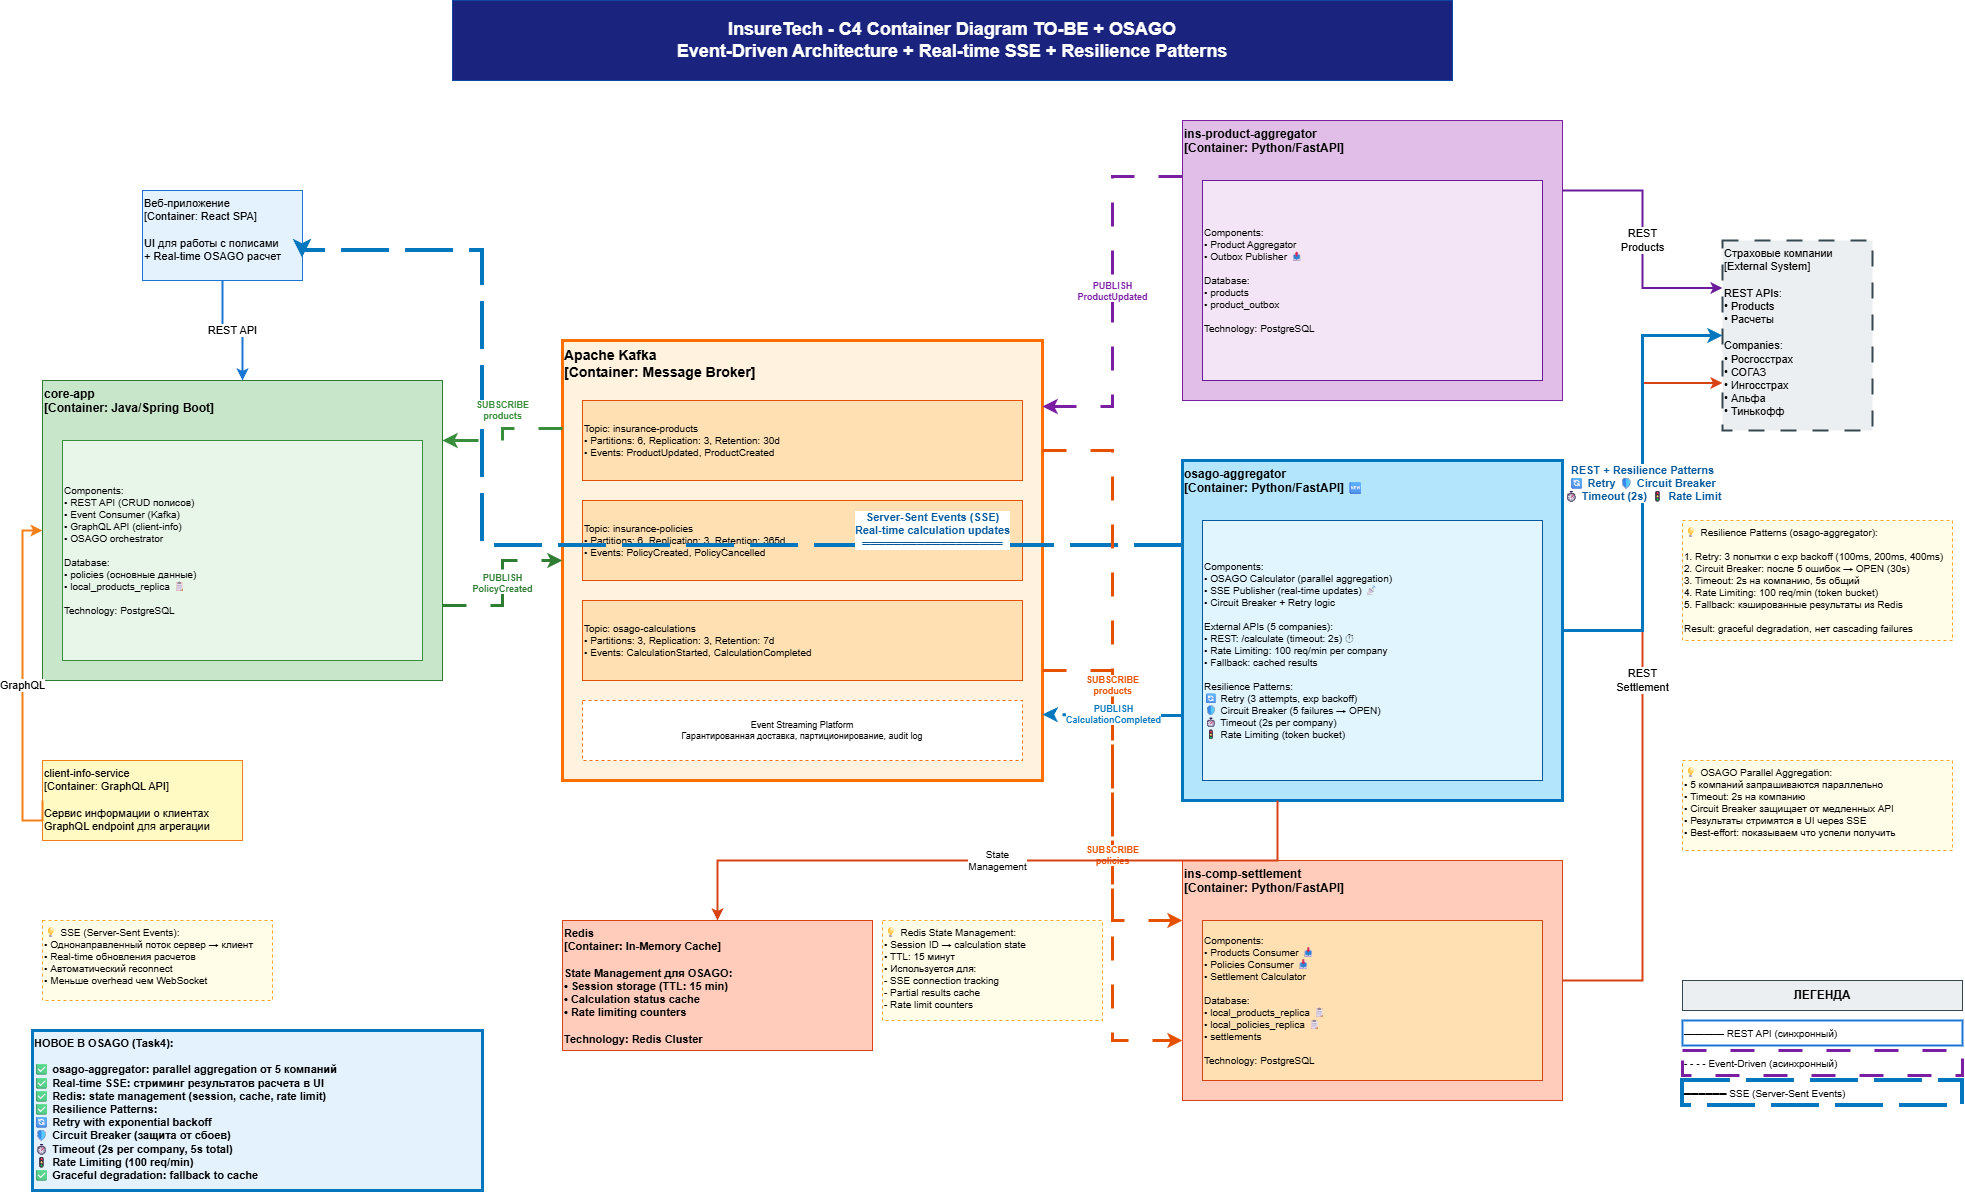

The diagram above was exported from draw.io. Its source (the exported page's mxGraphModel, read from the mxfile embedded in the PNG):
<mxGraphModel dx="3565" dy="1858" grid="1" gridSize="10" guides="1" tooltips="1" connect="1" arrows="1" fold="1" page="1" pageScale="1" pageWidth="2000" pageHeight="1400" math="0" shadow="0">
  <root>
    <mxCell id="0" />
    <mxCell id="1" parent="0" />
    <mxCell id="title" parent="1" style="rounded=0;whiteSpace=wrap;html=1;fillColor=#1A237E;strokeColor=#0D47A1;fontSize=18;fontStyle=1;fontColor=#FFFFFF" value="InsureTech - C4 Container Diagram TO-BE + OSAGO&#10;Event-Driven Architecture + Real-time SSE + Resilience Patterns" vertex="1">
      <mxGeometry height="80" width="1000" x="460" y="20" as="geometry" />
    </mxCell>
    <mxCell id="webapp" parent="1" style="rounded=0;whiteSpace=wrap;html=1;fillColor=#E3F2FD;strokeColor=#1976D2;fontSize=11;align=left;verticalAlign=top" value="Веб-приложение&#10;[Container: React SPA]&#10;&#10;UI для работы с полисами&#10;+ Real-time OSAGO расчет" vertex="1">
      <mxGeometry height="90" width="160" x="150" y="210" as="geometry" />
    </mxCell>
    <mxCell id="coreapp" parent="1" style="rounded=0;whiteSpace=wrap;html=1;fillColor=#C8E6C9;strokeColor=#2E7D32;fontSize=12;fontStyle=1;align=left;verticalAlign=top" value="core-app&#10;[Container: Java/Spring Boot]" vertex="1">
      <mxGeometry height="300" width="400" x="50" y="400" as="geometry" />
    </mxCell>
    <mxCell id="coreapp-comp" parent="1" style="rounded=0;whiteSpace=wrap;html=1;fillColor=#E8F5E9;strokeColor=#388E3C;fontSize=10;align=left" value="Components:&#10;• REST API (CRUD полисов)&#10;• Event Consumer (Kafka)&#10;• GraphQL API (client-info)&#10;• OSAGO orchestrator&#10;&#10;Database:&#10;• policies (основные данные)&#10;• local_products_replica 📋&#10;&#10;Technology: PostgreSQL" vertex="1">
      <mxGeometry height="220" width="360" x="70" y="460" as="geometry" />
    </mxCell>
    <mxCell id="clientinfo" parent="1" style="rounded=0;whiteSpace=wrap;html=1;fillColor=#FFF9C4;strokeColor=#F57F17;fontSize=11;align=left;verticalAlign=top" value="client-info-service&#10;[Container: GraphQL API]&#10;&#10;Сервис информации о клиентах&#10;GraphQL endpoint для агрегации" vertex="1">
      <mxGeometry height="80" width="200" x="50" y="780" as="geometry" />
    </mxCell>
    <mxCell id="kafka" parent="1" style="rounded=0;whiteSpace=wrap;html=1;fillColor=#FFF3E0;strokeColor=#FF6F00;fontSize=14;fontStyle=1;align=left;verticalAlign=top;strokeWidth=3" value="Apache Kafka&#10;[Container: Message Broker]" vertex="1">
      <mxGeometry height="440" width="480" x="570" y="360" as="geometry" />
    </mxCell>
    <mxCell id="topic1" parent="1" style="rounded=0;whiteSpace=wrap;html=1;fillColor=#FFE0B2;strokeColor=#E65100;fontSize=10;align=left" value="Topic: insurance-products&#10;• Partitions: 6, Replication: 3, Retention: 30d&#10;• Events: ProductUpdated, ProductCreated" vertex="1">
      <mxGeometry height="80" width="440" x="590" y="420" as="geometry" />
    </mxCell>
    <mxCell id="topic2" parent="1" style="rounded=0;whiteSpace=wrap;html=1;fillColor=#FFE0B2;strokeColor=#E65100;fontSize=10;align=left" value="Topic: insurance-policies&#10;• Partitions: 6, Replication: 3, Retention: 365d&#10;• Events: PolicyCreated, PolicyCancelled" vertex="1">
      <mxGeometry height="80" width="440" x="590" y="520" as="geometry" />
    </mxCell>
    <mxCell id="topic3" parent="1" style="rounded=0;whiteSpace=wrap;html=1;fillColor=#FFE0B2;strokeColor=#E65100;fontSize=10;align=left" value="Topic: osago-calculations&#10;• Partitions: 3, Replication: 3, Retention: 7d&#10;• Events: CalculationStarted, CalculationCompleted" vertex="1">
      <mxGeometry height="80" width="440" x="590" y="620" as="geometry" />
    </mxCell>
    <mxCell id="kafka-info" parent="1" style="rounded=0;whiteSpace=wrap;html=1;fillColor=#FFFFFF;strokeColor=#FF6F00;fontSize=9;align=center;dashed=1" value="Event Streaming Platform&#10;Гарантированная доставка, партиционирование, audit log" vertex="1">
      <mxGeometry height="60" width="440" x="590" y="720" as="geometry" />
    </mxCell>
    <mxCell id="redis" parent="1" style="rounded=0;whiteSpace=wrap;html=1;fillColor=#FFCCBC;strokeColor=#D84315;fontSize=11;align=left;verticalAlign=top;fontStyle=1" value="Redis&#10;[Container: In-Memory Cache]&#10;&#10;State Management для OSAGO:&#10;• Session storage (TTL: 15 min)&#10;• Calculation status cache&#10;• Rate limiting counters&#10;&#10;Technology: Redis Cluster" vertex="1">
      <mxGeometry height="130" width="310" x="570" y="940" as="geometry" />
    </mxCell>
    <mxCell id="aggregator" parent="1" style="rounded=0;whiteSpace=wrap;html=1;fillColor=#E1BEE7;strokeColor=#7B1FA2;fontSize=12;fontStyle=1;align=left;verticalAlign=top" value="ins-product-aggregator&#10;[Container: Python/FastAPI]" vertex="1">
      <mxGeometry height="280" width="380" x="1190" y="140" as="geometry" />
    </mxCell>
    <mxCell id="aggregator-comp" parent="1" style="rounded=0;whiteSpace=wrap;html=1;fillColor=#F3E5F5;strokeColor=#6A1B9A;fontSize=10;align=left" value="Components:&#10;• Product Aggregator&#10;• Outbox Publisher 📤&#10;&#10;Database:&#10;• products&#10;• product_outbox&#10;&#10;Technology: PostgreSQL" vertex="1">
      <mxGeometry height="200" width="340" x="1210" y="200" as="geometry" />
    </mxCell>
    <mxCell id="osago" parent="1" style="rounded=0;whiteSpace=wrap;html=1;fillColor=#B3E5FC;strokeColor=#0277BD;fontSize=12;fontStyle=1;align=left;verticalAlign=top;strokeWidth=3" value="osago-aggregator&#10;[Container: Python/FastAPI] 🆕" vertex="1">
      <mxGeometry height="340" width="380" x="1190" y="480" as="geometry" />
    </mxCell>
    <mxCell id="osago-comp" parent="1" style="rounded=0;whiteSpace=wrap;html=1;fillColor=#E1F5FE;strokeColor=#01579B;fontSize=10;align=left" value="Components:&#10;• OSAGO Calculator (parallel aggregation)&#10;• SSE Publisher (real-time updates) 📡&#10;• Circuit Breaker + Retry logic&#10;&#10;External APIs (5 companies):&#10;• REST: /calculate (timeout: 2s) ⏱&#10;• Rate Limiting: 100 req/min per company&#10;• Fallback: cached results&#10;&#10;Resilience Patterns:&#10;🔄 Retry (3 attempts, exp backoff)&#10;🛡 Circuit Breaker (5 failures → OPEN)&#10;⏱ Timeout (2s per company)&#10;🚦 Rate Limiting (token bucket)" vertex="1">
      <mxGeometry height="260" width="340" x="1210" y="540" as="geometry" />
    </mxCell>
    <mxCell id="settlement" parent="1" style="rounded=0;whiteSpace=wrap;html=1;fillColor=#FFCCBC;strokeColor=#D84315;fontSize=12;fontStyle=1;align=left;verticalAlign=top" value="ins-comp-settlement&#10;[Container: Python/FastAPI]" vertex="1">
      <mxGeometry height="240" width="380" x="1190" y="880" as="geometry" />
    </mxCell>
    <mxCell id="settlement-comp" parent="1" style="rounded=0;whiteSpace=wrap;html=1;fillColor=#FFE0B2;strokeColor=#D84315;fontSize=10;align=left" value="Components:&#10;• Products Consumer 📥&#10;• Policies Consumer 📥&#10;• Settlement Calculator&#10;&#10;Database:&#10;• local_products_replica 📋&#10;• local_policies_replica 📋&#10;• settlements&#10;&#10;Technology: PostgreSQL" vertex="1">
      <mxGeometry height="160" width="340" x="1210" y="940" as="geometry" />
    </mxCell>
    <mxCell id="companies" parent="1" style="rounded=0;whiteSpace=wrap;html=1;fillColor=#ECEFF1;strokeColor=#37474F;fontSize=11;align=left;verticalAlign=top;strokeWidth=2;dashed=1;dashPattern=8 8" value="Страховые компании&#10;[External System]&#10;&#10;REST APIs:&#10;• Products&#10;• Расчеты&#10;&#10;Companies:&#10;• Росгосстрах&#10;• СОГАЗ&#10;• Ингосстрах&#10;• Альфа&#10;• Тинькофф" vertex="1">
      <mxGeometry height="190" width="150" x="1730" y="260" as="geometry" />
    </mxCell>
    <mxCell id="rest1" edge="1" parent="1" source="webapp" style="edgeStyle=orthogonalEdgeStyle;rounded=0;orthogonalLoop=1;jettySize=auto;html=1;exitX=0.5;exitY=1;exitDx=0;exitDy=0;entryX=0.5;entryY=0;entryDx=0;entryDy=0;strokeWidth=2;strokeColor=#1976D2" target="coreapp" value="REST API">
      <mxGeometry relative="1" as="geometry" />
    </mxCell>
    <mxCell id="rest2" edge="1" parent="1" source="clientinfo" style="edgeStyle=orthogonalEdgeStyle;rounded=0;orthogonalLoop=1;jettySize=auto;html=1;exitX=0;exitY=0.5;exitDx=0;exitDy=0;entryX=0;entryY=0.5;entryDx=0;entryDy=0;strokeWidth=2;strokeColor=#F57F17" target="coreapp" value="GraphQL">
      <mxGeometry relative="1" as="geometry">
        <Array as="points">
          <mxPoint x="30" y="840" />
          <mxPoint x="30" y="550" />
        </Array>
      </mxGeometry>
    </mxCell>
    <mxCell id="rest3" edge="1" parent="1" source="aggregator" style="edgeStyle=orthogonalEdgeStyle;rounded=0;orthogonalLoop=1;jettySize=auto;html=1;exitX=1;exitY=0.25;exitDx=0;exitDy=0;entryX=0;entryY=0.25;entryDx=0;entryDy=0;strokeWidth=2;strokeColor=#6A1B9A" target="companies" value="REST&#10;Products">
      <mxGeometry relative="1" as="geometry" />
    </mxCell>
    <mxCell id="rest4" edge="1" parent="1" source="settlement" style="edgeStyle=orthogonalEdgeStyle;rounded=0;orthogonalLoop=1;jettySize=auto;html=1;exitX=1;exitY=0.5;exitDx=0;exitDy=0;entryX=0;entryY=0.75;entryDx=0;entryDy=0;strokeWidth=2;strokeColor=#D84315" target="companies" value="REST&#10;Settlement">
      <mxGeometry relative="1" as="geometry" />
    </mxCell>
    <mxCell id="rest5" edge="1" parent="1" source="osago" style="edgeStyle=orthogonalEdgeStyle;rounded=0;orthogonalLoop=1;jettySize=auto;html=1;exitX=1;exitY=0.5;exitDx=0;exitDy=0;entryX=0;entryY=0.5;entryDx=0;entryDy=0;strokeWidth=3;strokeColor=#0277BD;fontColor=#01579B;fontStyle=1" target="companies" value="REST + Resilience Patterns&#10;🔄 Retry  🛡 Circuit Breaker&#10;⏱ Timeout (2s)  🚦 Rate Limit">
      <mxGeometry relative="1" as="geometry" />
    </mxCell>
    <mxCell id="sse1" edge="1" parent="1" source="osago" style="edgeStyle=orthogonalEdgeStyle;rounded=0;orthogonalLoop=1;jettySize=auto;html=1;exitX=0;exitY=0.25;exitDx=0;exitDy=0;entryX=1;entryY=0.75;entryDx=0;entryDy=0;strokeWidth=4;strokeColor=#0277BD;dashed=1;dashPattern=12 4;fontColor=#01579B;fontStyle=1;fontSize=11" target="webapp" value="Server-Sent Events (SSE)&#10;Real-time calculation updates&#10;══════════════════">
      <mxGeometry relative="1" x="-0.5772" y="-15" as="geometry">
        <mxPoint as="offset" />
        <Array as="points">
          <mxPoint x="490" y="565" />
          <mxPoint x="490" y="270" />
        </Array>
      </mxGeometry>
    </mxCell>
    <mxCell id="event1" edge="1" parent="1" source="aggregator" style="edgeStyle=orthogonalEdgeStyle;rounded=0;orthogonalLoop=1;jettySize=auto;html=1;exitX=0;exitY=0.2;exitDx=0;exitDy=0;entryX=1;entryY=0.15;entryDx=0;entryDy=0;strokeWidth=3;strokeColor=#7B1FA2;dashed=1;dashPattern=8 8;fontSize=9;fontStyle=1;fontColor=#7B1FA2" target="kafka" value="PUBLISH&#10;ProductUpdated">
      <mxGeometry relative="1" as="geometry" />
    </mxCell>
    <mxCell id="event2" edge="1" parent="1" source="kafka" style="edgeStyle=orthogonalEdgeStyle;rounded=0;orthogonalLoop=1;jettySize=auto;html=1;exitX=0;exitY=0.2;exitDx=0;exitDy=0;entryX=1;entryY=0.2;entryDx=0;entryDy=0;strokeWidth=3;strokeColor=#388E3C;dashed=1;dashPattern=8 8;fontSize=9;fontStyle=1;fontColor=#388E3C" target="coreapp" value="SUBSCRIBE&#10;products">
      <mxGeometry relative="1" x="-0.0909" y="-18" as="geometry">
        <mxPoint x="18" y="-18" as="offset" />
      </mxGeometry>
    </mxCell>
    <mxCell id="event3" edge="1" parent="1" source="coreapp" style="edgeStyle=orthogonalEdgeStyle;rounded=0;orthogonalLoop=1;jettySize=auto;html=1;exitX=1;exitY=0.75;exitDx=0;exitDy=0;entryX=0;entryY=0.5;entryDx=0;entryDy=0;strokeWidth=3;strokeColor=#2E7D32;dashed=1;dashPattern=8 8;fontSize=9;fontStyle=1;fontColor=#2E7D32" target="kafka" value="PUBLISH&#10;PolicyCreated">
      <mxGeometry relative="1" as="geometry" />
    </mxCell>
    <mxCell id="event4" edge="1" parent="1" source="kafka" style="edgeStyle=orthogonalEdgeStyle;rounded=0;orthogonalLoop=1;jettySize=auto;html=1;exitX=1;exitY=0.25;exitDx=0;exitDy=0;entryX=0;entryY=0.25;entryDx=0;entryDy=0;strokeWidth=3;strokeColor=#E65100;dashed=1;dashPattern=8 8;fontSize=9;fontStyle=1;fontColor=#E65100" target="settlement" value="SUBSCRIBE&#10;products">
      <mxGeometry relative="1" as="geometry" />
    </mxCell>
    <mxCell id="event5" edge="1" parent="1" source="kafka" style="edgeStyle=orthogonalEdgeStyle;rounded=0;orthogonalLoop=1;jettySize=auto;html=1;exitX=1;exitY=0.75;exitDx=0;exitDy=0;entryX=0;entryY=0.75;entryDx=0;entryDy=0;strokeWidth=3;strokeColor=#E65100;dashed=1;dashPattern=8 8;fontSize=9;fontStyle=1;fontColor=#E65100" target="settlement" value="SUBSCRIBE&#10;policies">
      <mxGeometry relative="1" as="geometry" />
    </mxCell>
    <mxCell id="redis1" edge="1" parent="1" source="osago" style="edgeStyle=orthogonalEdgeStyle;rounded=0;orthogonalLoop=1;jettySize=auto;html=1;exitX=0.25;exitY=1;exitDx=0;exitDy=0;entryX=0.5;entryY=0;entryDx=0;entryDy=0;strokeWidth=2;strokeColor=#D84315;fontSize=10" target="redis" value="State&#10;Management">
      <mxGeometry relative="1" as="geometry" />
    </mxCell>
    <mxCell id="event6" edge="1" parent="1" source="osago" style="edgeStyle=orthogonalEdgeStyle;rounded=0;orthogonalLoop=1;jettySize=auto;html=1;exitX=0;exitY=0.75;exitDx=0;exitDy=0;entryX=1;entryY=0.85;entryDx=0;entryDy=0;strokeWidth=3;strokeColor=#0277BD;dashed=1;dashPattern=8 8;fontSize=9;fontStyle=1;fontColor=#0277BD" target="kafka" value="PUBLISH&#10;CalculationCompleted">
      <mxGeometry relative="1" as="geometry" />
    </mxCell>
    <mxCell id="comment1" parent="1" style="rounded=0;whiteSpace=wrap;html=1;fillColor=#FFFDE7;strokeColor=#F9A825;fontSize=10;align=left;verticalAlign=top;dashed=1" value="💡 SSE (Server-Sent Events):&#10;• Однонаправленный поток сервер → клиент&#10;• Real-time обновления расчетов&#10;• Автоматический reconnect&#10;• Меньше overhead чем WebSocket" vertex="1">
      <mxGeometry height="80" width="230" x="50" y="940" as="geometry" />
    </mxCell>
    <mxCell id="comment2" parent="1" style="rounded=0;whiteSpace=wrap;html=1;fillColor=#FFFDE7;strokeColor=#F9A825;fontSize=10;align=left;verticalAlign=top;dashed=1" value="💡 Resilience Patterns (osago-aggregator):&#10;&#10;1. Retry: 3 попытки с exp backoff (100ms, 200ms, 400ms)&#10;2. Circuit Breaker: после 5 ошибок → OPEN (30s)&#10;3. Timeout: 2s на компанию, 5s общий&#10;4. Rate Limiting: 100 req/min (token bucket)&#10;5. Fallback: кэшированные результаты из Redis&#10;&#10;Result: graceful degradation, нет cascading failures" vertex="1">
      <mxGeometry height="120" width="270" x="1690" y="540" as="geometry" />
    </mxCell>
    <mxCell id="comment3" parent="1" style="rounded=0;whiteSpace=wrap;html=1;fillColor=#FFFDE7;strokeColor=#F9A825;fontSize=10;align=left;verticalAlign=top;dashed=1" value="💡 Redis State Management:&#10;• Session ID → calculation state&#10;• TTL: 15 минут&#10;• Используется для:&#10;  - SSE connection tracking&#10;  - Partial results cache&#10;  - Rate limit counters" vertex="1">
      <mxGeometry height="100" width="220" x="890" y="940" as="geometry" />
    </mxCell>
    <mxCell id="comment4" parent="1" style="rounded=0;whiteSpace=wrap;html=1;fillColor=#FFFDE7;strokeColor=#F9A825;fontSize=10;align=left;verticalAlign=top;dashed=1" value="💡 OSAGO Parallel Aggregation:&#10;• 5 компаний запрашиваются параллельно&#10;• Timeout: 2s на компанию&#10;• Circuit Breaker защищает от медленных API&#10;• Результаты стримятся в UI через SSE&#10;• Best-effort: показываем что успели получить" vertex="1">
      <mxGeometry height="90" width="270" x="1690" y="780" as="geometry" />
    </mxCell>
    <mxCell id="legend" parent="1" style="rounded=0;whiteSpace=wrap;html=1;fillColor=#ECEFF1;strokeColor=#37474F;fontSize=12;fontStyle=1;align=center" value="ЛЕГЕНДА" vertex="1">
      <mxGeometry height="30" width="280" x="1690" y="1000" as="geometry" />
    </mxCell>
    <mxCell id="legend1" parent="1" style="rounded=0;whiteSpace=wrap;html=1;fillColor=#FFFFFF;strokeColor=#1976D2;fontSize=10;align=left;strokeWidth=2" value="━━━━  REST API (синхронный)" vertex="1">
      <mxGeometry height="25" width="280" x="1690" y="1040" as="geometry" />
    </mxCell>
    <mxCell id="legend2" parent="1" style="rounded=0;whiteSpace=wrap;html=1;fillColor=#FFFFFF;strokeColor=#7B1FA2;fontSize=10;align=left;dashed=1;dashPattern=8 8;strokeWidth=3" value="- - - -  Event-Driven (асинхронный)" vertex="1">
      <mxGeometry height="25" width="280" x="1690" y="1070" as="geometry" />
    </mxCell>
    <mxCell id="legend3" parent="1" style="rounded=0;whiteSpace=wrap;html=1;fillColor=#FFFFFF;strokeColor=#0277BD;fontSize=10;align=left;dashed=1;dashPattern=12 4;strokeWidth=4" value="══════  SSE (Server-Sent Events)" vertex="1">
      <mxGeometry height="25" width="280" x="1690" y="1100" as="geometry" />
    </mxCell>
    <mxCell id="summary" parent="1" style="rounded=0;whiteSpace=wrap;html=1;fillColor=#E3F2FD;strokeColor=#0277BD;fontSize=11;fontStyle=1;align=left;verticalAlign=top;strokeWidth=3" value="НОВОЕ В OSAGO (Task4):&#10;&#10;✅ osago-aggregator: parallel aggregation от 5 компаний&#10;✅ Real-time SSE: стриминг результатов расчета в UI&#10;✅ Redis: state management (session, cache, rate limit)&#10;✅ Resilience Patterns:&#10;   🔄 Retry with exponential backoff&#10;   🛡 Circuit Breaker (защита от сбоев)&#10;   ⏱ Timeout (2s per company, 5s total)&#10;   🚦 Rate Limiting (100 req/min)&#10;✅ Graceful degradation: fallback to cache" vertex="1">
      <mxGeometry height="160" width="450" x="40" y="1050" as="geometry" />
    </mxCell>
  </root>
</mxGraphModel>